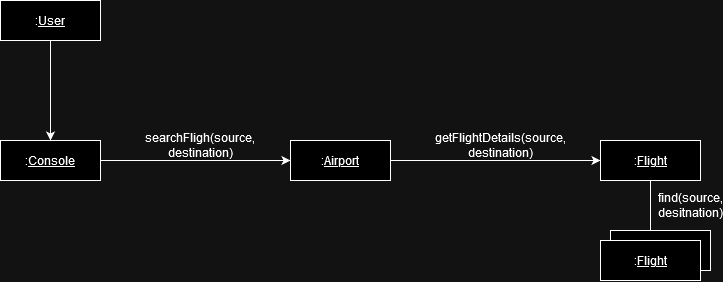

The diagram above was exported from draw.io. Its source (the exported page's mxGraphModel, read from the mxfile embedded in the PNG):
<mxGraphModel dx="1195" dy="652" grid="1" gridSize="10" guides="1" tooltips="1" connect="1" arrows="1" fold="1" page="1" pageScale="1" pageWidth="850" pageHeight="1100" math="0" shadow="0">
  <root>
    <mxCell id="0" />
    <mxCell id="1" parent="0" />
    <mxCell id="kVDW_iqQU5yJkyNjgCpb-5" style="edgeStyle=orthogonalEdgeStyle;rounded=0;orthogonalLoop=1;jettySize=auto;html=1;entryX=0;entryY=0.5;entryDx=0;entryDy=0;" edge="1" parent="1" source="kVDW_iqQU5yJkyNjgCpb-1" target="kVDW_iqQU5yJkyNjgCpb-2">
      <mxGeometry relative="1" as="geometry" />
    </mxCell>
    <mxCell id="kVDW_iqQU5yJkyNjgCpb-1" value=":&lt;u&gt;Console&lt;/u&gt;" style="rounded=0;whiteSpace=wrap;html=1;" vertex="1" parent="1">
      <mxGeometry x="30" y="270" width="100" height="40" as="geometry" />
    </mxCell>
    <mxCell id="kVDW_iqQU5yJkyNjgCpb-9" style="edgeStyle=orthogonalEdgeStyle;rounded=0;orthogonalLoop=1;jettySize=auto;html=1;" edge="1" parent="1" source="kVDW_iqQU5yJkyNjgCpb-2" target="kVDW_iqQU5yJkyNjgCpb-3">
      <mxGeometry relative="1" as="geometry" />
    </mxCell>
    <mxCell id="kVDW_iqQU5yJkyNjgCpb-2" value=":&lt;u&gt;Airport&lt;/u&gt;" style="rounded=0;whiteSpace=wrap;html=1;" vertex="1" parent="1">
      <mxGeometry x="320" y="270" width="100" height="40" as="geometry" />
    </mxCell>
    <mxCell id="kVDW_iqQU5yJkyNjgCpb-24" style="edgeStyle=orthogonalEdgeStyle;rounded=0;orthogonalLoop=1;jettySize=auto;html=1;entryX=0.5;entryY=0;entryDx=0;entryDy=0;" edge="1" parent="1" source="kVDW_iqQU5yJkyNjgCpb-3" target="kVDW_iqQU5yJkyNjgCpb-23">
      <mxGeometry relative="1" as="geometry" />
    </mxCell>
    <mxCell id="kVDW_iqQU5yJkyNjgCpb-3" value=":&lt;u&gt;Flight&lt;/u&gt;" style="rounded=0;whiteSpace=wrap;html=1;" vertex="1" parent="1">
      <mxGeometry x="630" y="270" width="100" height="40" as="geometry" />
    </mxCell>
    <mxCell id="kVDW_iqQU5yJkyNjgCpb-6" value="searchFligh(source, destination)" style="text;html=1;align=center;verticalAlign=middle;whiteSpace=wrap;rounded=0;" vertex="1" parent="1">
      <mxGeometry x="200" y="260" width="60" height="30" as="geometry" />
    </mxCell>
    <mxCell id="kVDW_iqQU5yJkyNjgCpb-10" value="getFlightDetails(source, destination)" style="text;html=1;align=center;verticalAlign=middle;whiteSpace=wrap;rounded=0;" vertex="1" parent="1">
      <mxGeometry x="500" y="260" width="60" height="30" as="geometry" />
    </mxCell>
    <mxCell id="kVDW_iqQU5yJkyNjgCpb-18" style="edgeStyle=orthogonalEdgeStyle;rounded=0;orthogonalLoop=1;jettySize=auto;html=1;entryX=0.5;entryY=0;entryDx=0;entryDy=0;" edge="1" parent="1" source="kVDW_iqQU5yJkyNjgCpb-17" target="kVDW_iqQU5yJkyNjgCpb-1">
      <mxGeometry relative="1" as="geometry" />
    </mxCell>
    <mxCell id="kVDW_iqQU5yJkyNjgCpb-17" value=":&lt;u&gt;User&lt;/u&gt;" style="rounded=0;whiteSpace=wrap;html=1;" vertex="1" parent="1">
      <mxGeometry x="30" y="130" width="100" height="40" as="geometry" />
    </mxCell>
    <mxCell id="kVDW_iqQU5yJkyNjgCpb-20" value=":&lt;u&gt;Flight&lt;/u&gt;" style="rounded=0;whiteSpace=wrap;html=1;" vertex="1" parent="1">
      <mxGeometry x="640" y="360" width="100" height="40" as="geometry" />
    </mxCell>
    <mxCell id="kVDW_iqQU5yJkyNjgCpb-23" value=":&lt;u&gt;Flight&lt;/u&gt;" style="rounded=0;whiteSpace=wrap;html=1;" vertex="1" parent="1">
      <mxGeometry x="630" y="370" width="100" height="40" as="geometry" />
    </mxCell>
    <mxCell id="kVDW_iqQU5yJkyNjgCpb-25" value="find(source, desitnation)" style="text;html=1;align=center;verticalAlign=middle;whiteSpace=wrap;rounded=0;" vertex="1" parent="1">
      <mxGeometry x="690" y="320" width="60" height="30" as="geometry" />
    </mxCell>
  </root>
</mxGraphModel>